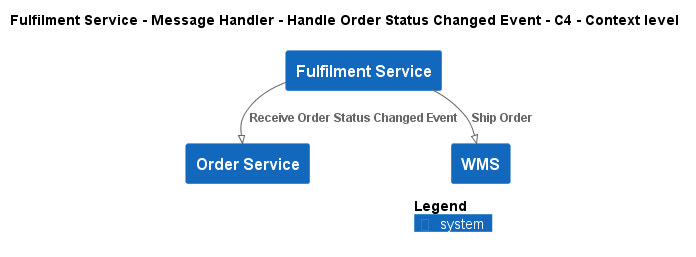

The diagram above was rendered by PlantUML. Its source (embedded in the PNG):
@startuml
!pragma layout smetana
!include ..\..\..\..\..\..\.c4s\C4_Context.puml

AddElementTag("state:new", $bgColor=green, $fontColor=#ffffff, $borderColor=green, $shadowing="False")
AddElementTag("state:changed", $bgColor=orange, $fontColor=#ffffff, $borderColor=orange, $shadowing="False")
AddElementTag("state:removed", $bgColor=red, $fontColor=#ffffff, $borderColor=red, $shadowing="False")

AddRelTag("state:new", $textColor=green, $lineColor=green)
AddRelTag("state:changed", $textColor=orange, $lineColor=orange)
AddRelTag("state:removed", $textColor=red, $lineColor=red)

SHOW_PERSON_PORTRAIT()
LAYOUT_TOP_DOWN()

skinparam linetype polyline

title Fulfilment Service - Message Handler - Handle Order Status Changed Event - C4 - Context level

System(ECommercePlatform.SoftwareSystems.FulfilmentService, "Fulfilment Service", "")
System(ECommercePlatform.SoftwareSystems.OrderService, "Order Service", "")
System(ECommercePlatform.SoftwareSystems.WMS, "WMS", "")

Rel(ECommercePlatform.SoftwareSystems.FulfilmentService, ECommercePlatform.SoftwareSystems.OrderService, "Receive Order Status Changed Event")
Rel(ECommercePlatform.SoftwareSystems.FulfilmentService, ECommercePlatform.SoftwareSystems.WMS, "Ship Order")


SHOW_LEGEND()
@enduml